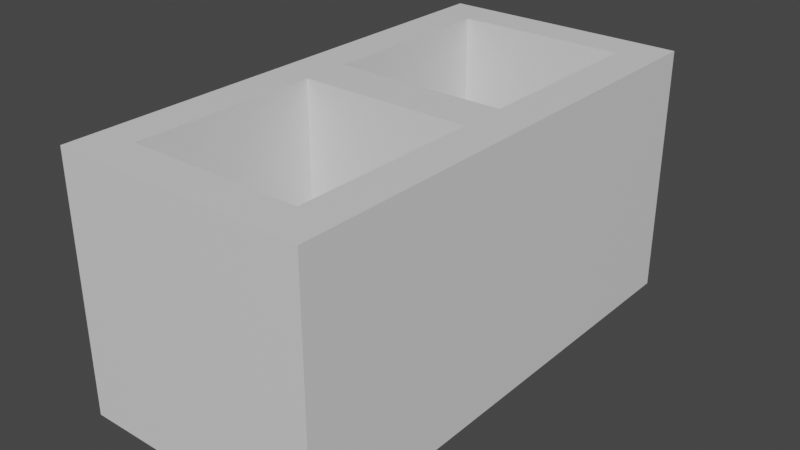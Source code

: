 # Source: CinderBlock.blend  (saved by Blender 2.83.19; exported with 4.5.12 LTS)
import bpy
from mathutils import Matrix  # noqa: F401  (used for matrix-valued properties, if any)

bpy.ops.wm.read_factory_settings(use_empty=True)
scene = bpy.context.scene
scene.name = 'Scene'

# ---- collections
col_collection = bpy.data.collections.new('Collection'); scene.collection.children.link(col_collection)

# ---- materials (node trees are filled in below, after node groups)
mat_1 = bpy.data.materials.new('_1')
mat_1.use_transparent_shadow = False
mat_1.diffuse_color = (0.7647, 0.7647, 0.7647, 1.0)
mat_1.roughness = 0.5528

# ---- material node trees
mat_1.use_nodes = True; mat_1.node_tree.nodes.clear()
_N = mat_1.node_tree.nodes; _L = mat_1.node_tree.links
n0 = _N.new('ShaderNodeBsdfPrincipled'); n0.name = 'Principled BSDF'; n0.location = (10, 300)
n0.distribution = 'GGX'
n0.subsurface_method = 'BURLEY'
n0.inputs[0].default_value = (0.7647, 0.7647, 0.7647, 1.0)
n0.inputs[2].default_value = 0.5528
n0.inputs[3].default_value = 1.45
n0.inputs[27].default_value = (0.0, 0.0, 0.0, 1.0)
n0.inputs[28].default_value = 1.0
n1 = _N.new('ShaderNodeOutputMaterial'); n1.name = 'Material Output'; n1.location = (300, 300)
n2 = _N.new('ShaderNodeNormalMap'); n2.name = 'Normal Map'; n2.location = (-300, -300)
n2.label = 'Normal/Map'
_L.new(n0.outputs[0], n1.inputs[0])
_L.new(n2.outputs[0], n0.inputs[5])
n1.is_active_output = True

# ---- world
world_world = bpy.data.worlds.new('World'); scene.world = world_world
world_world.use_nodes = True; world_world.node_tree.nodes.clear()
_N = world_world.node_tree.nodes; _L = world_world.node_tree.links
n0 = _N.new('ShaderNodeOutputWorld'); n0.name = 'World Output'; n0.location = (300, 300)
n1 = _N.new('ShaderNodeBackground'); n1.name = 'Background'; n1.location = (10, 300)
n1.inputs[0].default_value = (0.05088, 0.05088, 0.05088, 1.0)
_L.new(n1.outputs[0], n0.inputs[0])
n0.is_active_output = True
world_world.color = (0.05088, 0.05088, 0.05088)
world_world.use_sun_shadow = False
world_world.sun_shadow_jitter_overblur = 0.0

# ---- meshes
me_cinderblock = bpy.data.meshes.new('CinderBlock')
me_cinderblock.from_pydata([(0.05501, 0.015, -0.08), (0.05501, 0.015, 0.08), (-0.05499, 0.015, 0.08), (-0.05499, 0.015, -0.08), (-0.05499, 0.135, -0.08), (-0.05499, 0.135, 0.08), (0.05501, 0.135, 0.08), (0.05501, 0.135, -0.08), (-0.05499, -0.135, -0.08), (-0.05499, -0.135, 0.08), (-0.05499, -0.01499, 0.08), (-0.05499, -0.01499, -0.08), (0.08, -0.16, -0.08), (0.08, -0.16, 0.08), (0.08, 0.16, 0.08), (0.08, 0.16, -0.08), (-0.08, -0.16, -0.08), (-0.08, -0.16, 0.08), (0.05501, -0.135, -0.08), (0.05501, -0.135, 0.08), (0.05501, -0.01499, 0.08), (0.05501, -0.01499, -0.08), (-0.08, 0.16, -0.08), (-0.08, 0.16, 0.08)], [], [(0, 2, 1), (0, 3, 2), (4, 6, 5), (4, 7, 6), (8, 10, 9), (8, 11, 10), (12, 14, 13), (12, 15, 14), (3, 5, 2), (3, 4, 5), (16, 13, 17), (16, 12, 13), (18, 9, 19), (18, 8, 9), (11, 20, 10), (11, 21, 20), (22, 17, 23), (22, 16, 17), (7, 1, 6), (7, 0, 1), (21, 19, 20), (21, 18, 19), (15, 23, 14), (15, 22, 23), (23, 5, 14), (5, 23, 17), (6, 14, 5), (14, 6, 13), (5, 17, 2), (13, 6, 1), (2, 10, 1), (2, 17, 10), (20, 1, 10), (13, 1, 20), (10, 17, 9), (13, 20, 19), (9, 17, 19), (13, 19, 17), (15, 7, 22), (7, 15, 12), (4, 22, 7), (22, 4, 16), (7, 12, 0), (16, 4, 3), (0, 21, 3), (0, 12, 21), (11, 3, 21), (16, 3, 11), (21, 12, 18), (16, 11, 8), (18, 12, 8), (16, 8, 12)])
me_cinderblock.polygons.foreach_set('use_smooth', [True] * 52)
_k = set([(0, 1), (0, 3), (0, 7), (1, 2), (1, 6), (2, 3), (2, 5), (3, 4), (4, 5), (4, 7), (5, 6), (6, 7), (8, 9), (8, 11), (8, 18), (9, 10), (9, 19), (10, 11), (10, 20), (11, 21), (12, 13), (12, 15), (12, 16), (13, 14), (13, 17), (14, 15), (14, 23), (15, 22), (16, 17), (16, 22), (17, 23), (18, 19), (18, 21), (19, 20), (20, 21), (22, 23)])
me_cinderblock.attributes.new('sharp_edge', 'BOOLEAN', 'EDGE').data.foreach_set('value', [ (min(e.vertices), max(e.vertices)) in _k for e in me_cinderblock.edges])
_uv = me_cinderblock.uv_layers.new(name='UVSet0')
_uv.uv.foreach_set('vector', [-6.75, 0.0, -1.25, 8.0, -6.75, 8.0, -6.75, 0.0, -1.25, 0.0, -1.25, 8.0, 1.25, 0.0, 6.75, 8.0, 1.25, 8.0, 1.25, 0.0, 6.75, 0.0, 6.75, 8.0, -14.75, 0.0, -8.75, 8.0, -14.75, 8.0, -14.75, 0.0, -8.75, 0.0, -8.75, 8.0, -16.0, 0.0, 0.0, 8.0, -16.0, 8.0, -16.0, 0.0, 0.0, 0.0, 0.0, 8.0, -7.25, 0.0, -1.25, 8.0, -7.25, 8.0, -7.25, 0.0, -1.25, 0.0, -1.25, 8.0, 0.0, 0.0, 8.0, 8.0, 0.0, 8.0, 0.0, 0.0, 8.0, 0.0, 8.0, 8.0, -6.75, 0.0, -1.25, 8.0, -6.75, 8.0, -6.75, 0.0, -1.25, 0.0, -1.25, 8.0, 1.25, 0.0, 6.75, 8.0, 1.25, 8.0, 1.25, 0.0, 6.75, 0.0, 6.75, 8.0, 0.0, 0.0, 16.0, 8.0, 0.0, 8.0, 0.0, 0.0, 16.0, 0.0, 16.0, 8.0, 1.25, 0.0, 7.25, 8.0, 1.25, 8.0, 1.25, 0.0, 7.25, 0.0, 7.25, 8.0, 8.75, 0.0, 14.75, 8.0, 8.75, 8.0, 8.75, 0.0, 14.75, 0.0, 14.75, 8.0, -8.0, 0.0, 0.0, 8.0, -8.0, 8.0, -8.0, 0.0, 0.0, 0.0, 0.0, 8.0, 0.0, 0.0, 1.25, 1.25, 0.0, 8.0, 1.25, 1.25, 0.0, 0.0, 16.0, 0.0, 1.25, 6.75, 0.0, 8.0, 1.25, 1.25, 0.0, 8.0, 1.25, 6.75, 16.0, 8.0, 1.25, 1.25, 16.0, 0.0, 7.25, 1.25, 16.0, 8.0, 1.25, 6.75, 7.25, 6.75, 7.25, 1.25, 8.75, 1.25, 7.25, 6.75, 7.25, 1.25, 16.0, 0.0, 8.75, 1.25, 8.75, 6.75, 7.25, 6.75, 8.75, 1.25, 16.0, 8.0, 7.25, 6.75, 8.75, 6.75, 8.75, 1.25, 16.0, 0.0, 14.75, 1.25, 16.0, 8.0, 8.75, 6.75, 14.75, 6.75, 14.75, 1.25, 16.0, 0.0, 14.75, 6.75, 16.0, 8.0, 14.75, 6.75, 16.0, 0.0, 0.0, 8.0, -1.25, 6.75, 0.0, 0.0, -1.25, 6.75, 0.0, 8.0, -16.0, 8.0, -1.25, 1.25, 0.0, 0.0, -1.25, 6.75, 0.0, 0.0, -1.25, 1.25, -16.0, 0.0, -1.25, 6.75, -16.0, 8.0, -7.25, 6.75, -16.0, 0.0, -1.25, 1.25, -7.25, 1.25, -7.25, 6.75, -8.75, 6.75, -7.25, 1.25, -7.25, 6.75, -16.0, 8.0, -8.75, 6.75, -8.75, 1.25, -7.25, 1.25, -8.75, 6.75, -16.0, 0.0, -7.25, 1.25, -8.75, 1.25, -8.75, 6.75, -16.0, 8.0, -14.75, 6.75, -16.0, 0.0, -8.75, 1.25, -14.75, 1.25, -14.75, 6.75, -16.0, 8.0, -14.75, 1.25, -16.0, 0.0, -14.75, 1.25, -16.0, 8.0])
me_cinderblock.materials.append(mat_1)
me_cinderblock.use_remesh_fix_poles = True
me_cinderblock.use_remesh_preserve_attributes = False
me_cinderblock.use_mirror_vertex_groups = False
me_cinderblock.update()
me_cinderblock.normals_split_custom_set([tuple(v) for v in zip(*[iter([0.0, 1.0, 1.638e-07, 0.0, 1.0, 1.669e-07, 0.0, 1.0, 1.72e-07, 0.0, 1.0, 1.638e-07, 0.0, 1.0, 1.587e-07, 0.0, 1.0, 1.669e-07, 0.0, -1.0, -1.711e-07, 0.0, -1.0, -1.464e-07, 0.0, -1.0, -1.058e-07, 0.0, -1.0, -1.711e-07, 0.0, -1.0, -2.117e-07, 0.0, -1.0, -1.464e-07, 1.0, -1.271e-08, 0.0, 1.0, -1.832e-08, 0.0, 1.0, -3.103e-08, 0.0, 1.0, -1.271e-08, 0.0, 1.0, 0.0, 0.0, 1.0, -1.832e-08, 0.0, 1.0, -4.097e-09, 0.0, 1.0, -1.716e-09, 0.0, 1.0, -5.812e-09, 0.0, 1.0, -4.097e-09, 0.0, 1.0, 0.0, 0.0, 1.0, -1.716e-09, 0.0, 1.0, -1.271e-08, 0.0, 1.0, -1.831e-08, 0.0, 1.0, -3.103e-08, 0.0, 1.0, -1.271e-08, 0.0, 1.0, 0.0, 0.0, 1.0, -1.831e-08, 0.0, 0.0, -1.0, -2.183e-07, 0.0, -1.0, -2.183e-07, 0.0, -1.0, -2.91e-07, 0.0, -1.0, -2.183e-07, 0.0, -1.0, -1.455e-07, 0.0, -1.0, -2.183e-07, 0.0, 1.0, 2.117e-07, 0.0, 1.0, 2.117e-07, 0.0, 1.0, 2.117e-07, 0.0, 1.0, 2.117e-07, 0.0, 1.0, 2.117e-07, 0.0, 1.0, 2.117e-07, 0.0, -1.0, -1.587e-07, 0.0, -1.0, -1.587e-07, 0.0, -1.0, -1.587e-07, 0.0, -1.0, -1.587e-07, 0.0, -1.0, -1.587e-07, 0.0, -1.0, -1.587e-07, -1.0, -4.109e-09, 0.0, -1.0, -1.721e-09, 0.0, -1.0, -5.829e-09, 0.0, -1.0, -4.109e-09, 0.0, -1.0, 0.0, 0.0, -1.0, -1.721e-09, 0.0, -1.0, -1.272e-08, 0.0, -1.0, -1.834e-08, 0.0, -1.0, -3.106e-08, 0.0, -1.0, -1.272e-08, 0.0, -1.0, 0.0, 0.0, -1.0, -1.834e-08, 0.0, -1.0, -1.272e-08, 0.0, -1.0, -1.834e-08, 0.0, -1.0, -3.106e-08, 0.0, -1.0, -1.272e-08, 0.0, -1.0, 0.0, 0.0, -1.0, -1.834e-08, 0.0, 0.0, 1.0, 2.183e-07, 0.0, 1.0, 2.183e-07, 0.0, 1.0, 2.91e-07, 0.0, 1.0, 2.183e-07, 0.0, 1.0, 1.455e-07, 0.0, 1.0, 2.183e-07, -4.657e-07, -6.986e-08, 1.0, -4.266e-07, -7.068e-08, 1.0, 4.658e-07, -6.986e-08, 1.0, -4.266e-07, -7.068e-08, 1.0, -4.657e-07, -6.986e-08, 1.0, 1.167e-07, -8.721e-08, 1.0, 4.267e-07, -7.068e-08, 1.0, 4.658e-07, -6.986e-08, 1.0, -4.266e-07, -7.068e-08, 1.0, 4.658e-07, -6.986e-08, 1.0, 4.267e-07, -7.068e-08, 1.0, -2.382e-07, -8.72e-08, 1.0, -4.266e-07, -7.068e-08, 1.0, 1.167e-07, -8.721e-08, 1.0, 7.903e-07, -1.186e-07, 1.0, -2.382e-07, -8.72e-08, 1.0, 4.267e-07, -7.068e-08, 1.0, -7.905e-07, -1.186e-07, 1.0, 7.903e-07, -1.186e-07, 1.0, 1.125e-08, -6.748e-09, 1.0, -7.905e-07, -1.186e-07, 1.0, 7.903e-07, -1.186e-07, 1.0, 1.167e-07, -8.721e-08, 1.0, 1.125e-08, -6.748e-09, 1.0, -2.249e-08, -6.746e-09, 1.0, -7.905e-07, -1.186e-07, 1.0, 1.125e-08, -6.748e-09, 1.0, -2.382e-07, -8.72e-08, 1.0, -7.905e-07, -1.186e-07, 1.0, -2.249e-08, -6.746e-09, 1.0, 1.125e-08, -6.748e-09, 1.0, 1.167e-07, -8.721e-08, 1.0, 1.552e-07, -9.313e-08, 1.0, -2.382e-07, -8.72e-08, 1.0, -2.249e-08, -6.746e-09, 1.0, -3.105e-07, -9.313e-08, 1.0, 1.552e-07, -9.313e-08, 1.0, 1.167e-07, -8.721e-08, 1.0, -3.105e-07, -9.313e-08, 1.0, -2.382e-07, -8.72e-08, 1.0, -3.105e-07, -9.313e-08, 1.0, 1.167e-07, -8.721e-08, 1.0, 2.329e-07, 6.985e-08, -1.0, 2.356e-07, 7.068e-08, -1.0, 0.0, 6.987e-08, -1.0, 2.356e-07, 7.068e-08, -1.0, 2.329e-07, 6.985e-08, -1.0, 1.995e-07, 8.72e-08, -1.0, -1.114e-08, 7.068e-08, -1.0, 0.0, 6.987e-08, -1.0, 2.356e-07, 7.068e-08, -1.0, 0.0, 6.987e-08, -1.0, -1.114e-08, 7.068e-08, -1.0, -1.858e-07, 8.721e-08, -1.0, 2.356e-07, 7.068e-08, -1.0, 1.995e-07, 8.72e-08, -1.0, 2.457e-07, 1.186e-07, -1.0, -1.858e-07, 8.721e-08, -1.0, -1.114e-08, 7.068e-08, -1.0, -2.643e-07, 1.186e-07, -1.0, 2.457e-07, 1.186e-07, -1.0, -3.11e-06, 6.747e-09, -1.0, -2.643e-07, 1.186e-07, -1.0, 2.457e-07, 1.186e-07, -1.0, 1.995e-07, 8.72e-08, -1.0, -3.11e-06, 6.747e-09, -1.0, 2.718e-06, 6.748e-09, -1.0, -2.643e-07, 1.186e-07, -1.0, -3.11e-06, 6.747e-09, -1.0, -1.858e-07, 8.721e-08, -1.0, -2.643e-07, 1.186e-07, -1.0, 2.718e-06, 6.748e-09, -1.0, -3.11e-06, 6.747e-09, -1.0, 1.995e-07, 8.72e-08, -1.0, 3.105e-07, 9.313e-08, -1.0, -1.858e-07, 8.721e-08, -1.0, 2.718e-06, 6.748e-09, -1.0, -3.104e-07, 9.313e-08, -1.0, 3.105e-07, 9.313e-08, -1.0, 1.995e-07, 8.72e-08, -1.0, -3.104e-07, 9.313e-08, -1.0, -1.858e-07, 8.721e-08, -1.0, -3.104e-07, 9.313e-08, -1.0, 1.995e-07, 8.72e-08, -1.0])] * 3)])

# ---- objects
ob_cinderblock = bpy.data.objects.new('CinderBlock', me_cinderblock)

# ---- transforms, parenting, visibility, modifiers, constraints
ob_cinderblock.location = (0.0, 0.0, 0.0)
ob_cinderblock.color = (0.8, 0.8, 0.8, 1.0)
ob_cinderblock.lineart.crease_threshold = 0.0

# ---- collection membership
col_collection.objects.link(ob_cinderblock)

# ---- scene / render settings (as saved in the file)
scene.frame_start = 1; scene.frame_end = 250; scene.frame_set(1)
scene.render.engine = 'BLENDER_EEVEE_NEXT'
scene.render.resolution_x = 3840
scene.render.resolution_y = 2160
scene.render.fps = 25
scene.render.use_motion_blur = True
scene.cycles.use_denoising = False
scene.cycles.samples = 128
scene.cycles.sampling_pattern = 'TABULATED_SOBOL'
scene.cycles.use_adaptive_sampling = False
scene.cycles.use_light_tree = False
scene.eevee.use_gtao = True
scene.eevee.use_raytracing = True
scene.view_settings.view_transform = 'Filmic'
bpy.context.view_layer.update()

# ---- added for rendering (the .blend has no active camera and no usable light): camera, sun
cam_auto = bpy.data.cameras.new('AutoCamera')
cam_auto.lens = 50.0
cam_auto.sensor_width = 36.0
cam_auto.clip_end = 1000.0
ob_auto_camera = bpy.data.objects.new('AutoCamera', cam_auto)
scene.collection.objects.link(ob_auto_camera)
ob_auto_camera.location = (0.362614, -0.435123, 0.290087)
ob_auto_camera.rotation_euler = (1.09748, -7.21219e-08, 0.694738)
scene.camera = ob_auto_camera
light_auto_sun = bpy.data.lights.new('AutoSun', 'SUN')
light_auto_sun.energy = 3.0
light_auto_sun.angle = 0.0523599
ob_auto_sun = bpy.data.objects.new('AutoSun', light_auto_sun)
scene.collection.objects.link(ob_auto_sun)
ob_auto_sun.rotation_euler = (0.872665, 0.174533, 0.523599)
bpy.context.view_layer.update()
